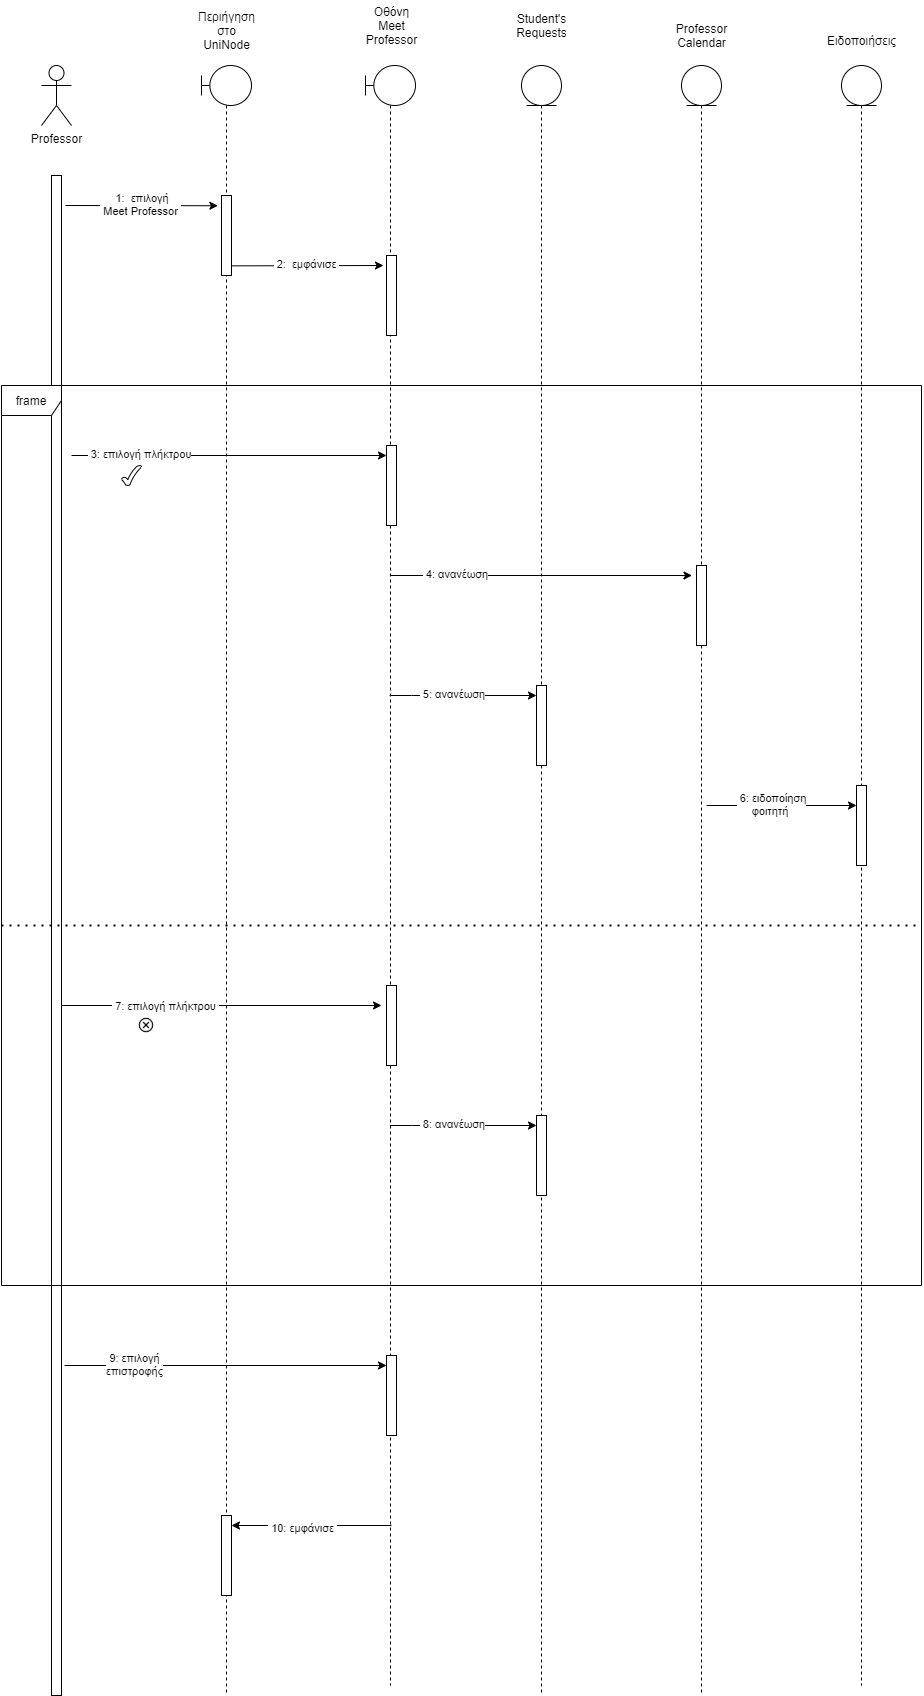

The diagram above was exported from draw.io. Its source (the exported page's mxGraphModel, read from the mxfile embedded in the PNG):
<mxGraphModel dx="2531" dy="1900" grid="1" gridSize="10" guides="1" tooltips="1" connect="1" arrows="1" fold="1" page="1" pageScale="1" pageWidth="827" pageHeight="1169" math="0" shadow="0">
  <root>
    <mxCell id="0" />
    <mxCell id="1" parent="0" />
    <mxCell id="ndU-fNl7CCtFmw6S_694-1" value="Professor" style="shape=umlActor;verticalLabelPosition=bottom;verticalAlign=top;html=1;" vertex="1" parent="1">
      <mxGeometry x="40" y="60" width="30" height="60" as="geometry" />
    </mxCell>
    <mxCell id="ndU-fNl7CCtFmw6S_694-2" value="" style="html=1;points=[];perimeter=orthogonalPerimeter;" vertex="1" parent="1">
      <mxGeometry x="50" y="170" width="10" height="1520" as="geometry" />
    </mxCell>
    <mxCell id="ndU-fNl7CCtFmw6S_694-3" value="" style="shape=umlLifeline;participant=umlBoundary;perimeter=lifelinePerimeter;whiteSpace=wrap;html=1;container=1;collapsible=0;recursiveResize=0;verticalAlign=top;spacingTop=36;outlineConnect=0;" vertex="1" parent="1">
      <mxGeometry x="200" y="60" width="50" height="1630" as="geometry" />
    </mxCell>
    <mxCell id="ndU-fNl7CCtFmw6S_694-4" value="" style="shape=umlLifeline;participant=umlBoundary;perimeter=lifelinePerimeter;whiteSpace=wrap;html=1;container=1;collapsible=0;recursiveResize=0;verticalAlign=top;spacingTop=36;outlineConnect=0;" vertex="1" parent="1">
      <mxGeometry x="364" y="60" width="50" height="1620" as="geometry" />
    </mxCell>
    <mxCell id="ndU-fNl7CCtFmw6S_694-5" value="Περιήγηση&lt;br&gt;στο&lt;br&gt;UniNode" style="text;html=1;align=center;verticalAlign=middle;resizable=0;points=[];autosize=1;strokeColor=none;" vertex="1" parent="1">
      <mxGeometry x="190" width="70" height="50" as="geometry" />
    </mxCell>
    <mxCell id="ndU-fNl7CCtFmw6S_694-6" value="Οθόνη&lt;br&gt;Meet&lt;br&gt;Professor" style="text;html=1;align=center;verticalAlign=middle;resizable=0;points=[];autosize=1;strokeColor=none;" vertex="1" parent="1">
      <mxGeometry x="355" y="-5" width="70" height="50" as="geometry" />
    </mxCell>
    <mxCell id="ndU-fNl7CCtFmw6S_694-7" value="" style="endArrow=classic;html=1;entryX=-0.36;entryY=0.128;entryDx=0;entryDy=0;entryPerimeter=0;" edge="1" parent="1" target="ndU-fNl7CCtFmw6S_694-9">
      <mxGeometry width="50" height="50" relative="1" as="geometry">
        <mxPoint x="64" y="200" as="sourcePoint" />
        <mxPoint x="380" y="180" as="targetPoint" />
      </mxGeometry>
    </mxCell>
    <mxCell id="ndU-fNl7CCtFmw6S_694-8" value="&amp;nbsp;1:&amp;nbsp;&amp;nbsp;επιλογή&lt;br&gt;&amp;nbsp;Meet Professor&amp;nbsp;" style="edgeLabel;html=1;align=center;verticalAlign=middle;resizable=0;points=[];" vertex="1" connectable="0" parent="ndU-fNl7CCtFmw6S_694-7">
      <mxGeometry x="-0.4778" y="2" relative="1" as="geometry">
        <mxPoint x="34" as="offset" />
      </mxGeometry>
    </mxCell>
    <mxCell id="ndU-fNl7CCtFmw6S_694-9" value="" style="html=1;points=[];perimeter=orthogonalPerimeter;" vertex="1" parent="1">
      <mxGeometry x="220" y="190" width="10" height="80" as="geometry" />
    </mxCell>
    <mxCell id="ndU-fNl7CCtFmw6S_694-10" value="" style="endArrow=classic;html=1;exitX=1.44;exitY=0.036;exitDx=0;exitDy=0;exitPerimeter=0;entryX=-0.36;entryY=0.128;entryDx=0;entryDy=0;entryPerimeter=0;" edge="1" parent="1">
      <mxGeometry width="50" height="50" relative="1" as="geometry">
        <mxPoint x="230" y="260.3599999999997" as="sourcePoint" />
        <mxPoint x="382" y="260" as="targetPoint" />
      </mxGeometry>
    </mxCell>
    <mxCell id="ndU-fNl7CCtFmw6S_694-11" value="&amp;nbsp;2:&amp;nbsp;&amp;nbsp;εμφάνισε&amp;nbsp;" style="edgeLabel;html=1;align=center;verticalAlign=middle;resizable=0;points=[];" vertex="1" connectable="0" parent="ndU-fNl7CCtFmw6S_694-10">
      <mxGeometry x="-0.4778" y="2" relative="1" as="geometry">
        <mxPoint x="34" as="offset" />
      </mxGeometry>
    </mxCell>
    <mxCell id="ndU-fNl7CCtFmw6S_694-12" value="" style="html=1;points=[];perimeter=orthogonalPerimeter;" vertex="1" parent="1">
      <mxGeometry x="385" y="250" width="10" height="80" as="geometry" />
    </mxCell>
    <mxCell id="ndU-fNl7CCtFmw6S_694-13" value="" style="endArrow=classic;html=1;" edge="1" parent="1" target="ndU-fNl7CCtFmw6S_694-15">
      <mxGeometry width="50" height="50" relative="1" as="geometry">
        <mxPoint x="70" y="450" as="sourcePoint" />
        <mxPoint x="370" y="360" as="targetPoint" />
      </mxGeometry>
    </mxCell>
    <mxCell id="ndU-fNl7CCtFmw6S_694-14" value="&amp;nbsp;3: επιλογή πλήκτρου" style="edgeLabel;html=1;align=center;verticalAlign=middle;resizable=0;points=[];" vertex="1" connectable="0" parent="ndU-fNl7CCtFmw6S_694-13">
      <mxGeometry x="-0.4778" y="2" relative="1" as="geometry">
        <mxPoint x="-15" as="offset" />
      </mxGeometry>
    </mxCell>
    <mxCell id="ndU-fNl7CCtFmw6S_694-15" value="" style="html=1;points=[];perimeter=orthogonalPerimeter;" vertex="1" parent="1">
      <mxGeometry x="385" y="440" width="10" height="80" as="geometry" />
    </mxCell>
    <mxCell id="ndU-fNl7CCtFmw6S_694-18" value="" style="shape=umlLifeline;participant=umlEntity;perimeter=lifelinePerimeter;whiteSpace=wrap;html=1;container=1;collapsible=0;recursiveResize=0;verticalAlign=top;spacingTop=36;outlineConnect=0;" vertex="1" parent="1">
      <mxGeometry x="680" y="60" width="40" height="1630" as="geometry" />
    </mxCell>
    <mxCell id="ndU-fNl7CCtFmw6S_694-19" value="Professor&lt;br&gt;Calendar" style="text;html=1;align=center;verticalAlign=middle;resizable=0;points=[];autosize=1;strokeColor=none;" vertex="1" parent="1">
      <mxGeometry x="665" y="15" width="70" height="30" as="geometry" />
    </mxCell>
    <mxCell id="ndU-fNl7CCtFmw6S_694-20" value="" style="html=1;points=[];perimeter=orthogonalPerimeter;" vertex="1" parent="1">
      <mxGeometry x="695" y="560" width="10" height="80" as="geometry" />
    </mxCell>
    <mxCell id="ndU-fNl7CCtFmw6S_694-26" value="" style="html=1;points=[];perimeter=orthogonalPerimeter;" vertex="1" parent="1">
      <mxGeometry x="385" y="979.9999999999995" width="10" height="80" as="geometry" />
    </mxCell>
    <mxCell id="ndU-fNl7CCtFmw6S_694-27" value="" style="shape=umlLifeline;participant=umlEntity;perimeter=lifelinePerimeter;whiteSpace=wrap;html=1;container=1;collapsible=0;recursiveResize=0;verticalAlign=top;spacingTop=36;outlineConnect=0;" vertex="1" parent="1">
      <mxGeometry x="520" y="60" width="40" height="1630" as="geometry" />
    </mxCell>
    <mxCell id="ndU-fNl7CCtFmw6S_694-28" value="Student's&lt;br&gt;Requests" style="text;html=1;align=center;verticalAlign=middle;resizable=0;points=[];autosize=1;strokeColor=none;" vertex="1" parent="1">
      <mxGeometry x="505" y="5" width="70" height="30" as="geometry" />
    </mxCell>
    <mxCell id="ndU-fNl7CCtFmw6S_694-33" value="" style="endArrow=classic;html=1;exitX=1.44;exitY=0.036;exitDx=0;exitDy=0;exitPerimeter=0;" edge="1" parent="1">
      <mxGeometry width="50" height="50" relative="1" as="geometry">
        <mxPoint x="389.5" y="569.9999999999995" as="sourcePoint" />
        <mxPoint x="690.5" y="569.9999999999995" as="targetPoint" />
      </mxGeometry>
    </mxCell>
    <mxCell id="ndU-fNl7CCtFmw6S_694-34" value="&amp;nbsp;4: ανανέωση" style="edgeLabel;html=1;align=center;verticalAlign=middle;resizable=0;points=[];" vertex="1" connectable="0" parent="ndU-fNl7CCtFmw6S_694-33">
      <mxGeometry x="-0.4778" y="2" relative="1" as="geometry">
        <mxPoint x="-15" as="offset" />
      </mxGeometry>
    </mxCell>
    <mxCell id="ndU-fNl7CCtFmw6S_694-37" value="" style="endArrow=classic;html=1;" edge="1" parent="1">
      <mxGeometry width="50" height="50" relative="1" as="geometry">
        <mxPoint x="60" y="1000" as="sourcePoint" />
        <mxPoint x="380" y="1000" as="targetPoint" />
      </mxGeometry>
    </mxCell>
    <mxCell id="ndU-fNl7CCtFmw6S_694-38" value="&amp;nbsp;7: επιλογή πλήκτρου&amp;nbsp;" style="edgeLabel;html=1;align=center;verticalAlign=middle;resizable=0;points=[];" vertex="1" connectable="0" parent="ndU-fNl7CCtFmw6S_694-37">
      <mxGeometry x="-0.4778" y="2" relative="1" as="geometry">
        <mxPoint x="19" y="2" as="offset" />
      </mxGeometry>
    </mxCell>
    <mxCell id="ndU-fNl7CCtFmw6S_694-41" value="" style="endArrow=classic;html=1;exitX=1.44;exitY=0.036;exitDx=0;exitDy=0;exitPerimeter=0;" edge="1" parent="1" target="ndU-fNl7CCtFmw6S_694-64">
      <mxGeometry width="50" height="50" relative="1" as="geometry">
        <mxPoint x="705" y="799.9999999999995" as="sourcePoint" />
        <mxPoint x="1010" y="800" as="targetPoint" />
      </mxGeometry>
    </mxCell>
    <mxCell id="ndU-fNl7CCtFmw6S_694-42" value="&amp;nbsp;6: ειδοποίηση&lt;br&gt;φοιτητή&amp;nbsp;" style="edgeLabel;html=1;align=center;verticalAlign=middle;resizable=0;points=[];" vertex="1" connectable="0" parent="ndU-fNl7CCtFmw6S_694-41">
      <mxGeometry x="-0.4778" y="2" relative="1" as="geometry">
        <mxPoint x="26" as="offset" />
      </mxGeometry>
    </mxCell>
    <mxCell id="ndU-fNl7CCtFmw6S_694-51" value="" style="html=1;points=[];perimeter=orthogonalPerimeter;" vertex="1" parent="1">
      <mxGeometry x="385" y="1350" width="10" height="80" as="geometry" />
    </mxCell>
    <mxCell id="ndU-fNl7CCtFmw6S_694-54" value="" style="html=1;points=[];perimeter=orthogonalPerimeter;" vertex="1" parent="1">
      <mxGeometry x="220" y="1510" width="10" height="80" as="geometry" />
    </mxCell>
    <mxCell id="ndU-fNl7CCtFmw6S_694-55" value="" style="verticalLabelPosition=bottom;verticalAlign=top;html=1;shape=mxgraph.basic.tick" vertex="1" parent="1">
      <mxGeometry x="120" y="460" width="20" height="20" as="geometry" />
    </mxCell>
    <mxCell id="ndU-fNl7CCtFmw6S_694-57" value="" style="endArrow=classic;html=1;" edge="1" parent="1" source="ndU-fNl7CCtFmw6S_694-4" target="ndU-fNl7CCtFmw6S_694-61">
      <mxGeometry width="50" height="50" relative="1" as="geometry">
        <mxPoint x="430" y="650" as="sourcePoint" />
        <mxPoint x="540" y="600" as="targetPoint" />
        <Array as="points">
          <mxPoint x="420" y="690" />
        </Array>
      </mxGeometry>
    </mxCell>
    <mxCell id="ndU-fNl7CCtFmw6S_694-58" value="&amp;nbsp;5: ανανέωση" style="edgeLabel;html=1;align=center;verticalAlign=middle;resizable=0;points=[];" vertex="1" connectable="0" parent="ndU-fNl7CCtFmw6S_694-57">
      <mxGeometry x="-0.4778" y="2" relative="1" as="geometry">
        <mxPoint x="23" as="offset" />
      </mxGeometry>
    </mxCell>
    <mxCell id="ndU-fNl7CCtFmw6S_694-61" value="" style="html=1;points=[];perimeter=orthogonalPerimeter;" vertex="1" parent="1">
      <mxGeometry x="535" y="680" width="10" height="80" as="geometry" />
    </mxCell>
    <mxCell id="ndU-fNl7CCtFmw6S_694-62" value="" style="shape=umlLifeline;participant=umlEntity;perimeter=lifelinePerimeter;whiteSpace=wrap;html=1;container=1;collapsible=0;recursiveResize=0;verticalAlign=top;spacingTop=36;outlineConnect=0;" vertex="1" parent="1">
      <mxGeometry x="840" y="60" width="40" height="1620" as="geometry" />
    </mxCell>
    <mxCell id="ndU-fNl7CCtFmw6S_694-63" value="Ειδοποιήσεις" style="text;html=1;align=center;verticalAlign=middle;resizable=0;points=[];autosize=1;strokeColor=none;" vertex="1" parent="1">
      <mxGeometry x="820" y="25" width="80" height="20" as="geometry" />
    </mxCell>
    <mxCell id="ndU-fNl7CCtFmw6S_694-64" value="" style="html=1;points=[];perimeter=orthogonalPerimeter;" vertex="1" parent="1">
      <mxGeometry x="855" y="780" width="10" height="80" as="geometry" />
    </mxCell>
    <mxCell id="ndU-fNl7CCtFmw6S_694-66" value="" style="shape=image;html=1;verticalAlign=top;verticalLabelPosition=bottom;labelBackgroundColor=#ffffff;imageAspect=0;aspect=fixed;image=https://cdn0.iconfinder.com/data/icons/free-daily-icon-set/512/Wrong-128.png" vertex="1" parent="1">
      <mxGeometry x="136" y="1011" width="18" height="18" as="geometry" />
    </mxCell>
    <mxCell id="ndU-fNl7CCtFmw6S_694-67" value="" style="endArrow=classic;html=1;" edge="1" parent="1">
      <mxGeometry width="50" height="50" relative="1" as="geometry">
        <mxPoint x="388.32352941176464" y="1120" as="sourcePoint" />
        <mxPoint x="535" y="1120" as="targetPoint" />
        <Array as="points">
          <mxPoint x="420" y="1120" />
        </Array>
      </mxGeometry>
    </mxCell>
    <mxCell id="ndU-fNl7CCtFmw6S_694-68" value="&amp;nbsp;8: ανανέωση" style="edgeLabel;html=1;align=center;verticalAlign=middle;resizable=0;points=[];" vertex="1" connectable="0" parent="ndU-fNl7CCtFmw6S_694-67">
      <mxGeometry x="-0.4778" y="2" relative="1" as="geometry">
        <mxPoint x="23" as="offset" />
      </mxGeometry>
    </mxCell>
    <mxCell id="ndU-fNl7CCtFmw6S_694-69" value="" style="html=1;points=[];perimeter=orthogonalPerimeter;" vertex="1" parent="1">
      <mxGeometry x="535" y="1110" width="10" height="80" as="geometry" />
    </mxCell>
    <mxCell id="ndU-fNl7CCtFmw6S_694-70" value="" style="endArrow=classic;html=1;exitX=1.44;exitY=0.036;exitDx=0;exitDy=0;exitPerimeter=0;" edge="1" parent="1">
      <mxGeometry width="50" height="50" relative="1" as="geometry">
        <mxPoint x="63" y="1360" as="sourcePoint" />
        <mxPoint x="385" y="1360" as="targetPoint" />
      </mxGeometry>
    </mxCell>
    <mxCell id="ndU-fNl7CCtFmw6S_694-71" value="&amp;nbsp;9: επιλογή &lt;br&gt;επιστροφής" style="edgeLabel;html=1;align=center;verticalAlign=middle;resizable=0;points=[];" vertex="1" connectable="0" parent="ndU-fNl7CCtFmw6S_694-70">
      <mxGeometry x="-0.4778" y="2" relative="1" as="geometry">
        <mxPoint x="-15" as="offset" />
      </mxGeometry>
    </mxCell>
    <mxCell id="ndU-fNl7CCtFmw6S_694-72" value="" style="endArrow=classic;html=1;" edge="1" parent="1">
      <mxGeometry width="50" height="50" relative="1" as="geometry">
        <mxPoint x="390" y="1520" as="sourcePoint" />
        <mxPoint x="230" y="1520" as="targetPoint" />
      </mxGeometry>
    </mxCell>
    <mxCell id="ndU-fNl7CCtFmw6S_694-73" value="&amp;nbsp;10: εμφάνισε&amp;nbsp;" style="edgeLabel;html=1;align=center;verticalAlign=middle;resizable=0;points=[];" vertex="1" connectable="0" parent="ndU-fNl7CCtFmw6S_694-72">
      <mxGeometry x="0.3517" y="2" relative="1" as="geometry">
        <mxPoint x="18" as="offset" />
      </mxGeometry>
    </mxCell>
    <mxCell id="ndU-fNl7CCtFmw6S_694-76" value="" style="endArrow=none;dashed=1;html=1;dashPattern=1 3;strokeWidth=2;" edge="1" parent="1">
      <mxGeometry width="50" height="50" relative="1" as="geometry">
        <mxPoint y="920" as="sourcePoint" />
        <mxPoint x="920" y="920" as="targetPoint" />
      </mxGeometry>
    </mxCell>
    <mxCell id="ndU-fNl7CCtFmw6S_694-77" value="frame" style="shape=umlFrame;whiteSpace=wrap;html=1;" vertex="1" parent="1">
      <mxGeometry y="380" width="920" height="900" as="geometry" />
    </mxCell>
  </root>
</mxGraphModel>